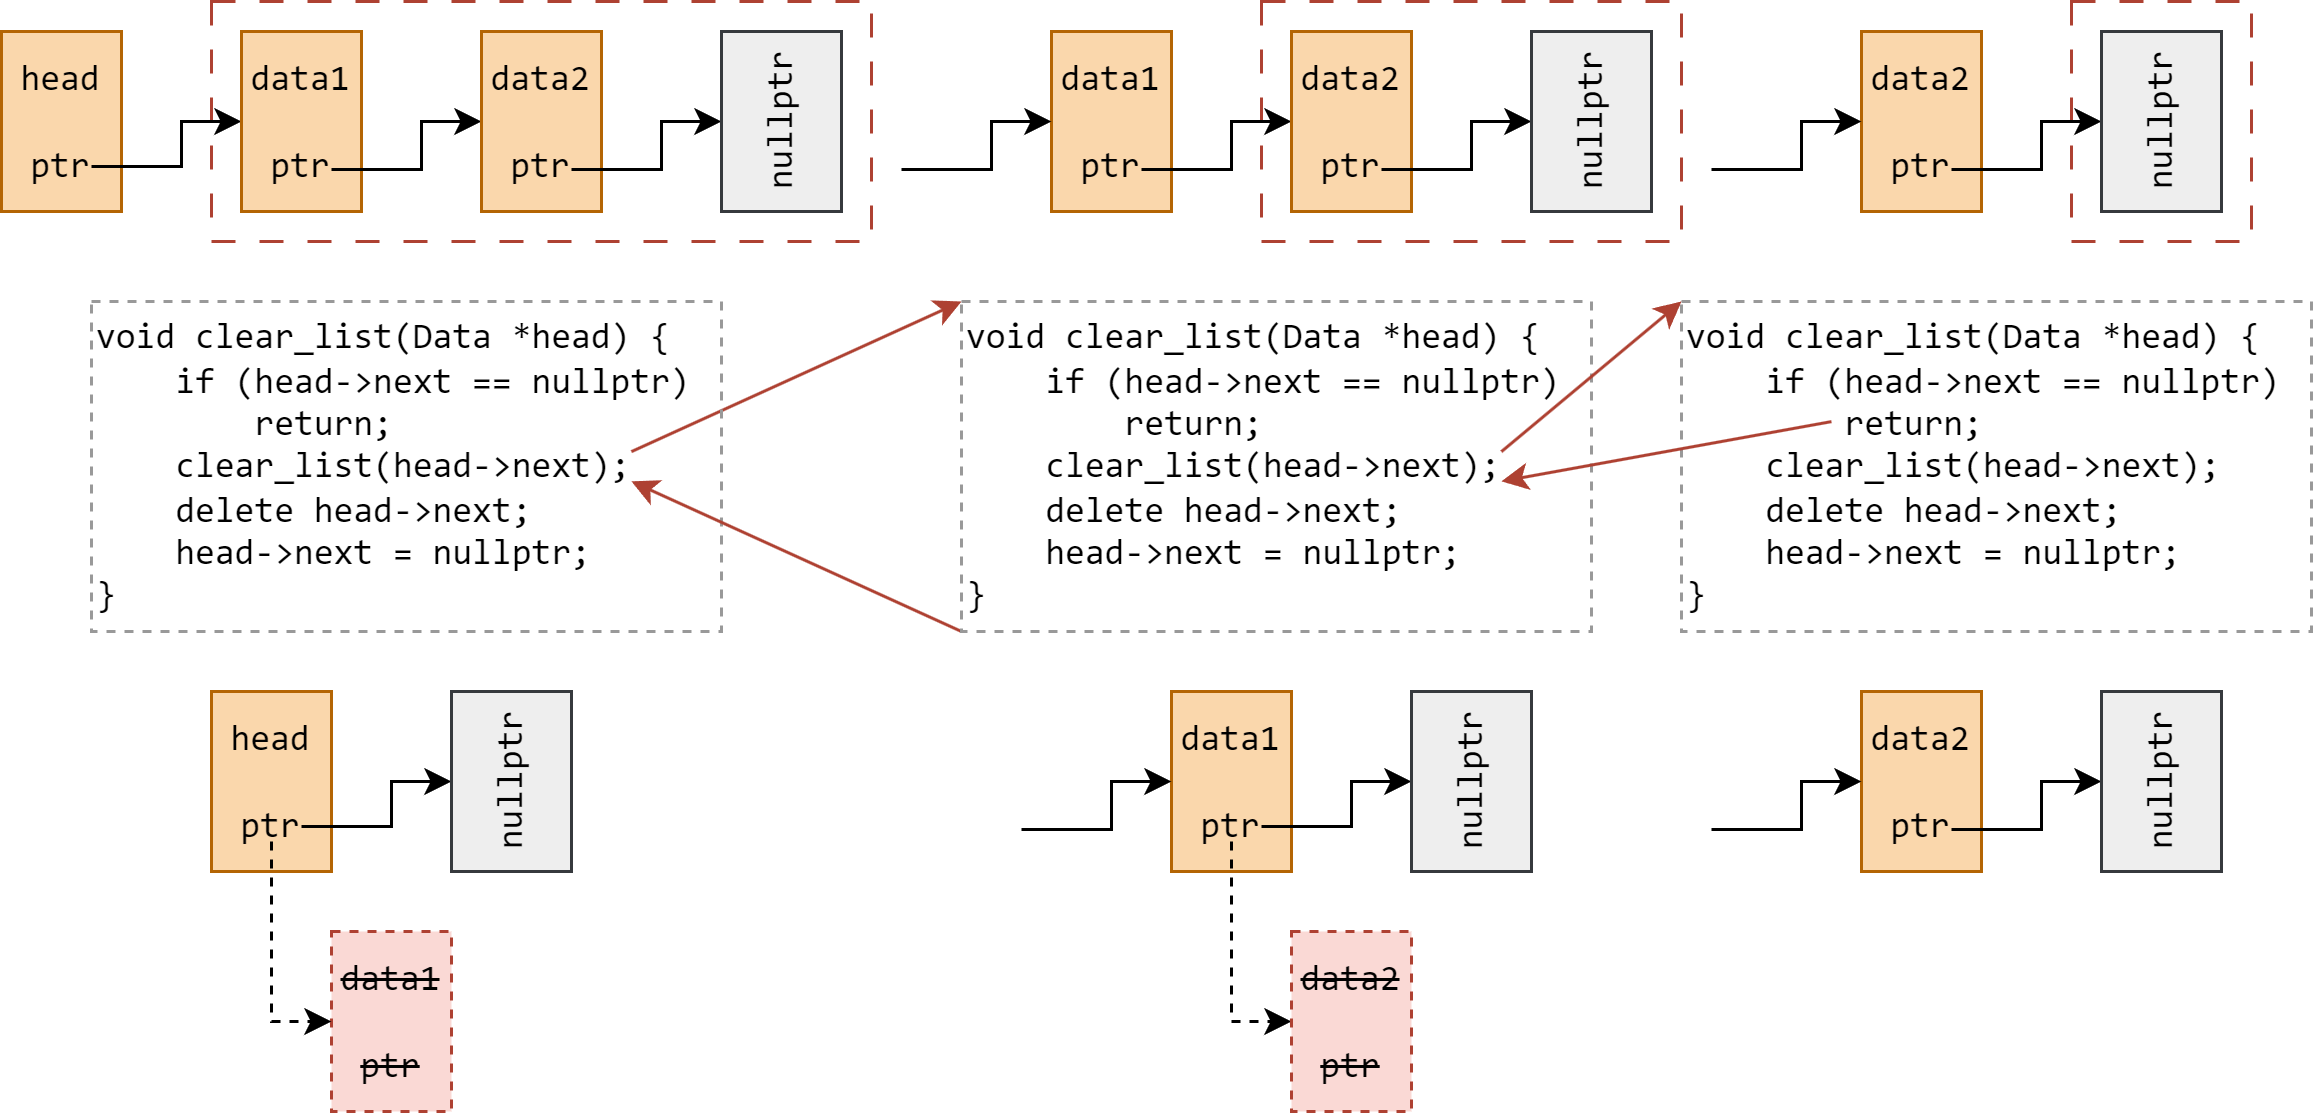

The diagram above was exported from draw.io. Its source (the exported page's mxGraphModel, read from the mxfile embedded in the PNG):
<mxGraphModel dx="977" dy="671" grid="1" gridSize="10" guides="1" tooltips="1" connect="1" arrows="1" fold="1" page="1" pageScale="1" pageWidth="850" pageHeight="1100" math="0" shadow="0">
  <root>
    <mxCell id="0" />
    <mxCell id="1" parent="0" />
    <mxCell id="bKYWNIyfCw6pdWzXnyUw-17" value="" style="rounded=0;whiteSpace=wrap;html=1;fillColor=none;dashed=1;dashPattern=8 8;strokeColor=#ae4132;" parent="1" vertex="1">
      <mxGeometry x="430" width="140" height="80" as="geometry" />
    </mxCell>
    <mxCell id="bKYWNIyfCw6pdWzXnyUw-10" value="" style="rounded=0;whiteSpace=wrap;html=1;fillColor=none;dashed=1;dashPattern=8 8;strokeColor=#ae4132;" parent="1" vertex="1">
      <mxGeometry x="80" width="220" height="80" as="geometry" />
    </mxCell>
    <mxCell id="bKYWNIyfCw6pdWzXnyUw-19" value="" style="rounded=0;orthogonalLoop=1;jettySize=auto;html=1;entryX=0;entryY=0;entryDx=0;entryDy=0;fillColor=#fad9d5;strokeColor=#ae4132;exitX=0.857;exitY=0.455;exitDx=0;exitDy=0;exitPerimeter=0;" parent="1" source="bKYWNIyfCw6pdWzXnyUw-2" target="bKYWNIyfCw6pdWzXnyUw-11" edge="1">
      <mxGeometry relative="1" as="geometry">
        <mxPoint x="270" y="160" as="sourcePoint" />
      </mxGeometry>
    </mxCell>
    <mxCell id="bKYWNIyfCw6pdWzXnyUw-2" value="void clear_list(Data *head) {&lt;br&gt;&amp;nbsp; &amp;nbsp; if (head-&amp;gt;next == nullptr)&lt;br&gt;&amp;nbsp; &amp;nbsp; &amp;nbsp; &amp;nbsp; return;&lt;br&gt;&amp;nbsp; &amp;nbsp; clear_list(head-&amp;gt;next);&lt;br&gt;&amp;nbsp; &amp;nbsp; delete head-&amp;gt;next;&lt;br&gt;&amp;nbsp; &amp;nbsp; head-&amp;gt;next = nullptr;&lt;br&gt;}" style="text;html=1;strokeColor=#999999;fillColor=none;align=left;verticalAlign=middle;whiteSpace=wrap;rounded=0;dashed=1;fontFamily=consolas;" parent="1" vertex="1">
      <mxGeometry x="40" y="100" width="210" height="110" as="geometry" />
    </mxCell>
    <mxCell id="bKYWNIyfCw6pdWzXnyUw-3" value="head&lt;br&gt;&lt;br&gt;ptr" style="rounded=0;whiteSpace=wrap;html=1;fillColor=#fad7ac;strokeColor=#b46504;fontFamily=consolas;" parent="1" vertex="1">
      <mxGeometry x="10" y="10" width="40" height="60" as="geometry" />
    </mxCell>
    <mxCell id="bKYWNIyfCw6pdWzXnyUw-5" value="" style="edgeStyle=orthogonalEdgeStyle;rounded=0;orthogonalLoop=1;jettySize=auto;html=1;exitX=0.75;exitY=0.75;exitDx=0;exitDy=0;exitPerimeter=0;" parent="1" source="bKYWNIyfCw6pdWzXnyUw-3" target="bKYWNIyfCw6pdWzXnyUw-4" edge="1">
      <mxGeometry relative="1" as="geometry" />
    </mxCell>
    <mxCell id="bKYWNIyfCw6pdWzXnyUw-4" value="data1&lt;br&gt;&lt;br&gt;ptr" style="rounded=0;whiteSpace=wrap;html=1;fillColor=#fad7ac;strokeColor=#b46504;fontFamily=consolas;" parent="1" vertex="1">
      <mxGeometry x="90" y="10" width="40" height="60" as="geometry" />
    </mxCell>
    <mxCell id="bKYWNIyfCw6pdWzXnyUw-6" value="" style="edgeStyle=orthogonalEdgeStyle;rounded=0;orthogonalLoop=1;jettySize=auto;html=1;" parent="1" target="bKYWNIyfCw6pdWzXnyUw-7" edge="1">
      <mxGeometry relative="1" as="geometry">
        <mxPoint x="120" y="56" as="sourcePoint" />
        <Array as="points">
          <mxPoint x="120" y="56" />
          <mxPoint x="150" y="56" />
          <mxPoint x="150" y="40" />
        </Array>
      </mxGeometry>
    </mxCell>
    <mxCell id="bKYWNIyfCw6pdWzXnyUw-7" value="data2&lt;br&gt;&lt;br&gt;ptr" style="rounded=0;whiteSpace=wrap;html=1;fillColor=#fad7ac;strokeColor=#b46504;fontFamily=consolas;" parent="1" vertex="1">
      <mxGeometry x="170" y="10" width="40" height="60" as="geometry" />
    </mxCell>
    <mxCell id="bKYWNIyfCw6pdWzXnyUw-8" value="" style="edgeStyle=orthogonalEdgeStyle;rounded=0;orthogonalLoop=1;jettySize=auto;html=1;" parent="1" target="bKYWNIyfCw6pdWzXnyUw-9" edge="1">
      <mxGeometry relative="1" as="geometry">
        <mxPoint x="200" y="56" as="sourcePoint" />
        <Array as="points">
          <mxPoint x="200" y="56" />
          <mxPoint x="230" y="56" />
          <mxPoint x="230" y="40" />
        </Array>
      </mxGeometry>
    </mxCell>
    <mxCell id="bKYWNIyfCw6pdWzXnyUw-9" value="&lt;font style=&quot;font-size: 12px;&quot;&gt;nullptr&lt;/font&gt;" style="rounded=0;whiteSpace=wrap;html=1;fillColor=#eeeeee;strokeColor=#36393d;fontFamily=consolas;horizontal=0;" parent="1" vertex="1">
      <mxGeometry x="250" y="10" width="40" height="60" as="geometry" />
    </mxCell>
    <mxCell id="bKYWNIyfCw6pdWzXnyUw-20" value="" style="rounded=0;orthogonalLoop=1;jettySize=auto;html=1;exitX=0;exitY=1;exitDx=0;exitDy=0;fillColor=#fad9d5;strokeColor=#ae4132;entryX=0.857;entryY=0.545;entryDx=0;entryDy=0;entryPerimeter=0;" parent="1" source="bKYWNIyfCw6pdWzXnyUw-11" target="bKYWNIyfCw6pdWzXnyUw-2" edge="1">
      <mxGeometry relative="1" as="geometry">
        <mxPoint x="280" y="160" as="targetPoint" />
      </mxGeometry>
    </mxCell>
    <mxCell id="bKYWNIyfCw6pdWzXnyUw-11" value="&lt;font face=&quot;consolas&quot;&gt;void clear_list(Data *head) {&lt;br style=&quot;border-color: var(--border-color);&quot;&gt;&amp;nbsp; &amp;nbsp; if (head-&amp;gt;next == nullptr)&lt;br style=&quot;border-color: var(--border-color);&quot;&gt;&amp;nbsp; &amp;nbsp; &amp;nbsp; &amp;nbsp; return;&lt;br style=&quot;border-color: var(--border-color);&quot;&gt;&amp;nbsp; &amp;nbsp; clear_list(head-&amp;gt;next);&lt;br style=&quot;border-color: var(--border-color);&quot;&gt;&amp;nbsp; &amp;nbsp; delete head-&amp;gt;next;&lt;br style=&quot;border-color: var(--border-color);&quot;&gt;&amp;nbsp; &amp;nbsp; head-&amp;gt;next = nullptr;&lt;br style=&quot;border-color: var(--border-color);&quot;&gt;}&lt;/font&gt;" style="text;html=1;strokeColor=#999999;fillColor=none;align=left;verticalAlign=middle;whiteSpace=wrap;rounded=0;dashed=1;" parent="1" vertex="1">
      <mxGeometry x="330" y="100" width="210" height="110" as="geometry" />
    </mxCell>
    <mxCell id="bKYWNIyfCw6pdWzXnyUw-12" value="data1&lt;br&gt;&lt;br&gt;ptr" style="rounded=0;whiteSpace=wrap;html=1;fillColor=#fad7ac;strokeColor=#b46504;fontFamily=consolas;" parent="1" vertex="1">
      <mxGeometry x="360" y="10" width="40" height="60" as="geometry" />
    </mxCell>
    <mxCell id="bKYWNIyfCw6pdWzXnyUw-13" value="" style="edgeStyle=orthogonalEdgeStyle;rounded=0;orthogonalLoop=1;jettySize=auto;html=1;" parent="1" target="bKYWNIyfCw6pdWzXnyUw-14" edge="1">
      <mxGeometry relative="1" as="geometry">
        <mxPoint x="390" y="56" as="sourcePoint" />
        <Array as="points">
          <mxPoint x="390" y="56" />
          <mxPoint x="420" y="56" />
          <mxPoint x="420" y="40" />
        </Array>
      </mxGeometry>
    </mxCell>
    <mxCell id="bKYWNIyfCw6pdWzXnyUw-14" value="data2&lt;br&gt;&lt;br&gt;ptr" style="rounded=0;whiteSpace=wrap;html=1;fillColor=#fad7ac;strokeColor=#b46504;fontFamily=consolas;" parent="1" vertex="1">
      <mxGeometry x="440" y="10" width="40" height="60" as="geometry" />
    </mxCell>
    <mxCell id="bKYWNIyfCw6pdWzXnyUw-15" value="" style="edgeStyle=orthogonalEdgeStyle;rounded=0;orthogonalLoop=1;jettySize=auto;html=1;" parent="1" target="bKYWNIyfCw6pdWzXnyUw-16" edge="1">
      <mxGeometry relative="1" as="geometry">
        <mxPoint x="470" y="56" as="sourcePoint" />
        <Array as="points">
          <mxPoint x="470" y="56" />
          <mxPoint x="500" y="56" />
          <mxPoint x="500" y="40" />
        </Array>
      </mxGeometry>
    </mxCell>
    <mxCell id="bKYWNIyfCw6pdWzXnyUw-16" value="&lt;font style=&quot;font-size: 12px;&quot;&gt;nullptr&lt;/font&gt;" style="rounded=0;whiteSpace=wrap;html=1;fillColor=#eeeeee;strokeColor=#36393d;fontFamily=consolas;fontSize=12;horizontal=0;" parent="1" vertex="1">
      <mxGeometry x="520" y="10" width="40" height="60" as="geometry" />
    </mxCell>
    <mxCell id="bKYWNIyfCw6pdWzXnyUw-21" value="" style="rounded=0;whiteSpace=wrap;html=1;fillColor=none;dashed=1;dashPattern=8 8;strokeColor=#ae4132;" parent="1" vertex="1">
      <mxGeometry x="700" width="60" height="80" as="geometry" />
    </mxCell>
    <mxCell id="bKYWNIyfCw6pdWzXnyUw-22" value="&lt;font face=&quot;consolas&quot;&gt;void clear_list(Data *head) {&lt;br style=&quot;border-color: var(--border-color);&quot;&gt;&amp;nbsp; &amp;nbsp; if (head-&amp;gt;next == nullptr)&lt;br style=&quot;border-color: var(--border-color);&quot;&gt;&amp;nbsp; &amp;nbsp; &amp;nbsp; &amp;nbsp; return;&lt;br style=&quot;border-color: var(--border-color);&quot;&gt;&amp;nbsp; &amp;nbsp; clear_list(head-&amp;gt;next);&lt;br style=&quot;border-color: var(--border-color);&quot;&gt;&amp;nbsp; &amp;nbsp; delete head-&amp;gt;next;&lt;br style=&quot;border-color: var(--border-color);&quot;&gt;&amp;nbsp; &amp;nbsp; head-&amp;gt;next = nullptr;&lt;br style=&quot;border-color: var(--border-color);&quot;&gt;}&lt;/font&gt;" style="text;html=1;strokeColor=#999999;fillColor=none;align=left;verticalAlign=middle;whiteSpace=wrap;rounded=0;dashed=1;" parent="1" vertex="1">
      <mxGeometry x="570" y="100" width="210" height="110" as="geometry" />
    </mxCell>
    <mxCell id="bKYWNIyfCw6pdWzXnyUw-25" value="data2&lt;br&gt;&lt;br&gt;ptr" style="rounded=0;whiteSpace=wrap;html=1;fillColor=#fad7ac;strokeColor=#b46504;fontFamily=consolas;" parent="1" vertex="1">
      <mxGeometry x="630" y="10" width="40" height="60" as="geometry" />
    </mxCell>
    <mxCell id="bKYWNIyfCw6pdWzXnyUw-26" value="" style="edgeStyle=orthogonalEdgeStyle;rounded=0;orthogonalLoop=1;jettySize=auto;html=1;" parent="1" target="bKYWNIyfCw6pdWzXnyUw-27" edge="1">
      <mxGeometry relative="1" as="geometry">
        <mxPoint x="660" y="56" as="sourcePoint" />
        <Array as="points">
          <mxPoint x="660" y="56" />
          <mxPoint x="690" y="56" />
          <mxPoint x="690" y="40" />
        </Array>
      </mxGeometry>
    </mxCell>
    <mxCell id="bKYWNIyfCw6pdWzXnyUw-27" value="&lt;font style=&quot;font-size: 12px;&quot;&gt;nullptr&lt;/font&gt;" style="rounded=0;whiteSpace=wrap;html=1;fillColor=#eeeeee;strokeColor=#36393d;fontFamily=consolas;fontSize=12;horizontal=0;" parent="1" vertex="1">
      <mxGeometry x="710" y="10" width="40" height="60" as="geometry" />
    </mxCell>
    <mxCell id="bKYWNIyfCw6pdWzXnyUw-28" value="" style="rounded=0;orthogonalLoop=1;jettySize=auto;html=1;fillColor=#fad9d5;strokeColor=#ae4132;entryX=0.857;entryY=0.545;entryDx=0;entryDy=0;entryPerimeter=0;exitX=0.238;exitY=0.364;exitDx=0;exitDy=0;exitPerimeter=0;" parent="1" source="bKYWNIyfCw6pdWzXnyUw-22" target="bKYWNIyfCw6pdWzXnyUw-11" edge="1">
      <mxGeometry relative="1" as="geometry">
        <mxPoint x="600" y="140" as="sourcePoint" />
        <mxPoint x="550" y="170" as="targetPoint" />
      </mxGeometry>
    </mxCell>
    <mxCell id="bKYWNIyfCw6pdWzXnyUw-29" value="" style="rounded=0;orthogonalLoop=1;jettySize=auto;html=1;entryX=0;entryY=0;entryDx=0;entryDy=0;fillColor=#fad9d5;strokeColor=#ae4132;exitX=0.857;exitY=0.455;exitDx=0;exitDy=0;exitPerimeter=0;" parent="1" source="bKYWNIyfCw6pdWzXnyUw-11" target="bKYWNIyfCw6pdWzXnyUw-22" edge="1">
      <mxGeometry relative="1" as="geometry">
        <mxPoint x="550" y="140" as="sourcePoint" />
        <mxPoint x="620" y="100" as="targetPoint" />
      </mxGeometry>
    </mxCell>
    <mxCell id="bKYWNIyfCw6pdWzXnyUw-30" value="" style="edgeStyle=orthogonalEdgeStyle;rounded=0;orthogonalLoop=1;jettySize=auto;html=1;" parent="1" target="bKYWNIyfCw6pdWzXnyUw-12" edge="1">
      <mxGeometry relative="1" as="geometry">
        <mxPoint x="310" y="56" as="sourcePoint" />
        <mxPoint x="360" y="40" as="targetPoint" />
        <Array as="points">
          <mxPoint x="310" y="56" />
          <mxPoint x="340" y="56" />
          <mxPoint x="340" y="40" />
        </Array>
      </mxGeometry>
    </mxCell>
    <mxCell id="bKYWNIyfCw6pdWzXnyUw-31" value="" style="edgeStyle=orthogonalEdgeStyle;rounded=0;orthogonalLoop=1;jettySize=auto;html=1;" parent="1" target="bKYWNIyfCw6pdWzXnyUw-25" edge="1">
      <mxGeometry relative="1" as="geometry">
        <mxPoint x="580" y="56" as="sourcePoint" />
        <mxPoint x="630" y="40" as="targetPoint" />
        <Array as="points">
          <mxPoint x="580" y="56" />
          <mxPoint x="610" y="56" />
          <mxPoint x="610" y="40" />
        </Array>
      </mxGeometry>
    </mxCell>
    <mxCell id="bKYWNIyfCw6pdWzXnyUw-35" value="data1&lt;br&gt;&lt;br&gt;ptr" style="rounded=0;whiteSpace=wrap;html=1;fillColor=#fad7ac;strokeColor=#b46504;fontFamily=consolas;" parent="1" vertex="1">
      <mxGeometry x="400" y="230" width="40" height="60" as="geometry" />
    </mxCell>
    <mxCell id="bKYWNIyfCw6pdWzXnyUw-51" value="" style="edgeStyle=orthogonalEdgeStyle;rounded=0;orthogonalLoop=1;jettySize=auto;html=1;dashed=1;" parent="1" target="bKYWNIyfCw6pdWzXnyUw-41" edge="1">
      <mxGeometry relative="1" as="geometry">
        <mxPoint x="420" y="280" as="sourcePoint" />
        <Array as="points">
          <mxPoint x="420" y="340" />
        </Array>
      </mxGeometry>
    </mxCell>
    <mxCell id="bKYWNIyfCw6pdWzXnyUw-38" value="" style="edgeStyle=orthogonalEdgeStyle;rounded=0;orthogonalLoop=1;jettySize=auto;html=1;exitX=0.75;exitY=0.75;exitDx=0;exitDy=0;exitPerimeter=0;" parent="1" source="bKYWNIyfCw6pdWzXnyUw-35" target="bKYWNIyfCw6pdWzXnyUw-39" edge="1">
      <mxGeometry relative="1" as="geometry">
        <mxPoint x="450" y="280" as="sourcePoint" />
        <Array as="points">
          <mxPoint x="460" y="275" />
          <mxPoint x="460" y="260" />
        </Array>
      </mxGeometry>
    </mxCell>
    <mxCell id="bKYWNIyfCw6pdWzXnyUw-39" value="&lt;font style=&quot;font-size: 12px;&quot;&gt;nullptr&lt;/font&gt;" style="rounded=0;whiteSpace=wrap;html=1;fillColor=#eeeeee;strokeColor=#36393d;fontFamily=consolas;fontSize=12;horizontal=0;" parent="1" vertex="1">
      <mxGeometry x="480" y="230" width="40" height="60" as="geometry" />
    </mxCell>
    <mxCell id="bKYWNIyfCw6pdWzXnyUw-40" value="" style="edgeStyle=orthogonalEdgeStyle;rounded=0;orthogonalLoop=1;jettySize=auto;html=1;" parent="1" target="bKYWNIyfCw6pdWzXnyUw-35" edge="1">
      <mxGeometry relative="1" as="geometry">
        <mxPoint x="350" y="276" as="sourcePoint" />
        <mxPoint x="400" y="260" as="targetPoint" />
        <Array as="points">
          <mxPoint x="350" y="276" />
          <mxPoint x="380" y="276" />
          <mxPoint x="380" y="260" />
        </Array>
      </mxGeometry>
    </mxCell>
    <mxCell id="bKYWNIyfCw6pdWzXnyUw-41" value="&lt;strike&gt;data2&lt;br&gt;&lt;br&gt;ptr&lt;/strike&gt;" style="rounded=0;whiteSpace=wrap;html=1;fillColor=#fad9d5;strokeColor=#ae4132;fontFamily=consolas;dashed=1;" parent="1" vertex="1">
      <mxGeometry x="440" y="310" width="40" height="60" as="geometry" />
    </mxCell>
    <mxCell id="bKYWNIyfCw6pdWzXnyUw-42" value="head&lt;br&gt;&lt;br&gt;ptr" style="rounded=0;whiteSpace=wrap;html=1;fillColor=#fad7ac;strokeColor=#b46504;fontFamily=consolas;" parent="1" vertex="1">
      <mxGeometry x="80" y="230" width="40" height="60" as="geometry" />
    </mxCell>
    <mxCell id="bKYWNIyfCw6pdWzXnyUw-43" value="" style="edgeStyle=orthogonalEdgeStyle;rounded=0;orthogonalLoop=1;jettySize=auto;html=1;exitX=0.75;exitY=0.75;exitDx=0;exitDy=0;exitPerimeter=0;" parent="1" source="bKYWNIyfCw6pdWzXnyUw-42" target="bKYWNIyfCw6pdWzXnyUw-44" edge="1">
      <mxGeometry relative="1" as="geometry">
        <mxPoint x="130" y="280" as="sourcePoint" />
        <Array as="points">
          <mxPoint x="140" y="275" />
          <mxPoint x="140" y="260" />
        </Array>
      </mxGeometry>
    </mxCell>
    <mxCell id="bKYWNIyfCw6pdWzXnyUw-44" value="&lt;font style=&quot;font-size: 12px;&quot;&gt;nullptr&lt;/font&gt;" style="rounded=0;whiteSpace=wrap;html=1;fillColor=#eeeeee;strokeColor=#36393d;fontFamily=consolas;fontSize=12;horizontal=0;" parent="1" vertex="1">
      <mxGeometry x="160" y="230" width="40" height="60" as="geometry" />
    </mxCell>
    <mxCell id="bKYWNIyfCw6pdWzXnyUw-46" value="&lt;strike&gt;data1&lt;br&gt;&lt;br&gt;ptr&lt;/strike&gt;" style="rounded=0;whiteSpace=wrap;html=1;fillColor=#fad9d5;strokeColor=#ae4132;fontFamily=consolas;dashed=1;" parent="1" vertex="1">
      <mxGeometry x="120" y="310" width="40" height="60" as="geometry" />
    </mxCell>
    <mxCell id="bKYWNIyfCw6pdWzXnyUw-47" value="data2&lt;br&gt;&lt;br&gt;ptr" style="rounded=0;whiteSpace=wrap;html=1;fillColor=#fad7ac;strokeColor=#b46504;fontFamily=consolas;" parent="1" vertex="1">
      <mxGeometry x="630" y="230" width="40" height="60" as="geometry" />
    </mxCell>
    <mxCell id="bKYWNIyfCw6pdWzXnyUw-48" value="" style="edgeStyle=orthogonalEdgeStyle;rounded=0;orthogonalLoop=1;jettySize=auto;html=1;" parent="1" target="bKYWNIyfCw6pdWzXnyUw-49" edge="1">
      <mxGeometry relative="1" as="geometry">
        <mxPoint x="660" y="276" as="sourcePoint" />
        <Array as="points">
          <mxPoint x="660" y="276" />
          <mxPoint x="690" y="276" />
          <mxPoint x="690" y="260" />
        </Array>
      </mxGeometry>
    </mxCell>
    <mxCell id="bKYWNIyfCw6pdWzXnyUw-49" value="&lt;font style=&quot;font-size: 12px;&quot;&gt;nullptr&lt;/font&gt;" style="rounded=0;whiteSpace=wrap;html=1;fillColor=#eeeeee;strokeColor=#36393d;fontFamily=consolas;fontSize=12;horizontal=0;" parent="1" vertex="1">
      <mxGeometry x="710" y="230" width="40" height="60" as="geometry" />
    </mxCell>
    <mxCell id="bKYWNIyfCw6pdWzXnyUw-50" value="" style="edgeStyle=orthogonalEdgeStyle;rounded=0;orthogonalLoop=1;jettySize=auto;html=1;" parent="1" target="bKYWNIyfCw6pdWzXnyUw-47" edge="1">
      <mxGeometry relative="1" as="geometry">
        <mxPoint x="580" y="276" as="sourcePoint" />
        <mxPoint x="630" y="260" as="targetPoint" />
        <Array as="points">
          <mxPoint x="580" y="276" />
          <mxPoint x="610" y="276" />
          <mxPoint x="610" y="260" />
        </Array>
      </mxGeometry>
    </mxCell>
    <mxCell id="bKYWNIyfCw6pdWzXnyUw-52" value="" style="edgeStyle=orthogonalEdgeStyle;rounded=0;orthogonalLoop=1;jettySize=auto;html=1;dashed=1;exitX=0.5;exitY=0.833;exitDx=0;exitDy=0;exitPerimeter=0;" parent="1" source="bKYWNIyfCw6pdWzXnyUw-42" target="bKYWNIyfCw6pdWzXnyUw-46" edge="1">
      <mxGeometry relative="1" as="geometry">
        <mxPoint x="100" y="300" as="sourcePoint" />
        <mxPoint x="120" y="340" as="targetPoint" />
        <Array as="points">
          <mxPoint x="100" y="340" />
        </Array>
      </mxGeometry>
    </mxCell>
  </root>
</mxGraphModel>